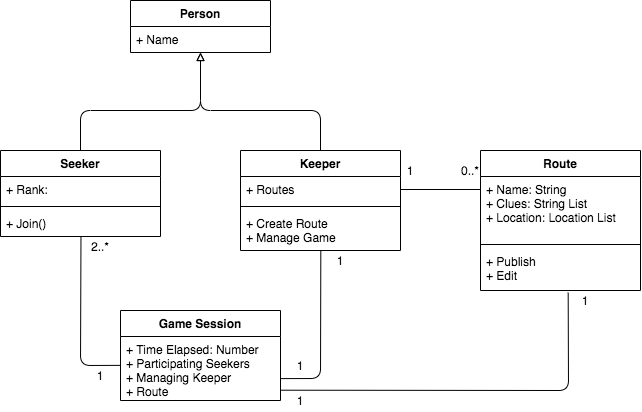

The diagram above was exported from draw.io. Its source (the exported page's mxGraphModel, read from the mxfile embedded in the PNG):
<mxGraphModel dx="788" dy="451" grid="1" gridSize="10" guides="1" tooltips="1" connect="1" arrows="1" fold="1" page="1" pageScale="1" pageWidth="827" pageHeight="1169" math="0" shadow="0">
  <root>
    <mxCell id="WIyWlLk6GJQsqaUBKTNV-0" />
    <mxCell id="WIyWlLk6GJQsqaUBKTNV-1" parent="WIyWlLk6GJQsqaUBKTNV-0" />
    <mxCell id="A0f184G5At_z1JzqmfXG-3" value="0..*" style="text;html=1;strokeColor=none;fillColor=none;align=center;verticalAlign=middle;whiteSpace=wrap;rounded=0;" parent="WIyWlLk6GJQsqaUBKTNV-1" vertex="1">
      <mxGeometry x="570" y="370" width="40" height="20" as="geometry" />
    </mxCell>
    <mxCell id="A0f184G5At_z1JzqmfXG-18" value="2..*" style="text;html=1;strokeColor=none;fillColor=none;align=center;verticalAlign=middle;whiteSpace=wrap;rounded=0;dashed=1;" parent="WIyWlLk6GJQsqaUBKTNV-1" vertex="1">
      <mxGeometry x="200" y="446" width="40" height="20" as="geometry" />
    </mxCell>
    <mxCell id="A0f184G5At_z1JzqmfXG-46" value="" style="endArrow=none;endSize=12;html=1;entryX=0.548;entryY=1.052;entryDx=0;entryDy=0;entryPerimeter=0;exitX=1.002;exitY=0.839;exitDx=0;exitDy=0;exitPerimeter=0;endFill=0;" parent="WIyWlLk6GJQsqaUBKTNV-1" source="A0f184G5At_z1JzqmfXG-45" target="A0f184G5At_z1JzqmfXG-34" edge="1">
      <mxGeometry x="-0.4383" width="160" relative="1" as="geometry">
        <mxPoint x="450" y="430" as="sourcePoint" />
        <mxPoint x="610" y="430" as="targetPoint" />
        <Array as="points">
          <mxPoint x="688" y="600" />
        </Array>
        <mxPoint as="offset" />
      </mxGeometry>
    </mxCell>
    <mxCell id="A0f184G5At_z1JzqmfXG-48" value="" style="endArrow=none;endSize=12;html=1;exitX=0.003;exitY=0.451;exitDx=0;exitDy=0;entryX=0.503;entryY=0.991;entryDx=0;entryDy=0;entryPerimeter=0;exitPerimeter=0;endFill=0;" parent="WIyWlLk6GJQsqaUBKTNV-1" source="A0f184G5At_z1JzqmfXG-45" target="A0f184G5At_z1JzqmfXG-53" edge="1">
      <mxGeometry x="0.1252" width="160" relative="1" as="geometry">
        <mxPoint x="370" y="450" as="sourcePoint" />
        <mxPoint x="530" y="450" as="targetPoint" />
        <Array as="points">
          <mxPoint x="200" y="575" />
        </Array>
        <mxPoint as="offset" />
      </mxGeometry>
    </mxCell>
    <mxCell id="A0f184G5At_z1JzqmfXG-50" value="Seeker" style="swimlane;fontStyle=1;align=center;verticalAlign=top;childLayout=stackLayout;horizontal=1;startSize=26;horizontalStack=0;resizeParent=1;resizeParentMax=0;resizeLast=0;collapsible=1;marginBottom=0;" parent="WIyWlLk6GJQsqaUBKTNV-1" vertex="1">
      <mxGeometry x="120" y="360" width="160" height="86" as="geometry" />
    </mxCell>
    <mxCell id="A0f184G5At_z1JzqmfXG-51" value="+ Rank: " style="text;strokeColor=none;fillColor=none;align=left;verticalAlign=top;spacingLeft=4;spacingRight=4;overflow=hidden;rotatable=0;points=[[0,0.5],[1,0.5]];portConstraint=eastwest;" parent="A0f184G5At_z1JzqmfXG-50" vertex="1">
      <mxGeometry y="26" width="160" height="26" as="geometry" />
    </mxCell>
    <mxCell id="A0f184G5At_z1JzqmfXG-52" value="" style="line;strokeWidth=1;fillColor=none;align=left;verticalAlign=middle;spacingTop=-1;spacingLeft=3;spacingRight=3;rotatable=0;labelPosition=right;points=[];portConstraint=eastwest;" parent="A0f184G5At_z1JzqmfXG-50" vertex="1">
      <mxGeometry y="52" width="160" height="8" as="geometry" />
    </mxCell>
    <mxCell id="A0f184G5At_z1JzqmfXG-53" value="+ Join()" style="text;strokeColor=none;fillColor=none;align=left;verticalAlign=top;spacingLeft=4;spacingRight=4;overflow=hidden;rotatable=0;points=[[0,0.5],[1,0.5]];portConstraint=eastwest;" parent="A0f184G5At_z1JzqmfXG-50" vertex="1">
      <mxGeometry y="60" width="160" height="26" as="geometry" />
    </mxCell>
    <mxCell id="A0f184G5At_z1JzqmfXG-54" value="Keeper" style="swimlane;fontStyle=1;align=center;verticalAlign=top;childLayout=stackLayout;horizontal=1;startSize=26;horizontalStack=0;resizeParent=1;resizeParentMax=0;resizeLast=0;collapsible=1;marginBottom=0;" parent="WIyWlLk6GJQsqaUBKTNV-1" vertex="1">
      <mxGeometry x="360" y="360" width="160" height="100" as="geometry" />
    </mxCell>
    <mxCell id="A0f184G5At_z1JzqmfXG-55" value="+ Routes" style="text;strokeColor=none;fillColor=none;align=left;verticalAlign=top;spacingLeft=4;spacingRight=4;overflow=hidden;rotatable=0;points=[[0,0.5],[1,0.5]];portConstraint=eastwest;" parent="A0f184G5At_z1JzqmfXG-54" vertex="1">
      <mxGeometry y="26" width="160" height="26" as="geometry" />
    </mxCell>
    <mxCell id="A0f184G5At_z1JzqmfXG-56" value="" style="line;strokeWidth=1;fillColor=none;align=left;verticalAlign=middle;spacingTop=-1;spacingLeft=3;spacingRight=3;rotatable=0;labelPosition=right;points=[];portConstraint=eastwest;" parent="A0f184G5At_z1JzqmfXG-54" vertex="1">
      <mxGeometry y="52" width="160" height="8" as="geometry" />
    </mxCell>
    <mxCell id="A0f184G5At_z1JzqmfXG-57" value="+ Create Route&#10;+ Manage Game" style="text;strokeColor=none;fillColor=none;align=left;verticalAlign=top;spacingLeft=4;spacingRight=4;overflow=hidden;rotatable=0;points=[[0,0.5],[1,0.5]];portConstraint=eastwest;" parent="A0f184G5At_z1JzqmfXG-54" vertex="1">
      <mxGeometry y="60" width="160" height="40" as="geometry" />
    </mxCell>
    <mxCell id="A0f184G5At_z1JzqmfXG-31" value="Route" style="swimlane;fontStyle=1;align=center;verticalAlign=top;childLayout=stackLayout;horizontal=1;startSize=26;horizontalStack=0;resizeParent=1;resizeParentMax=0;resizeLast=0;collapsible=1;marginBottom=0;" parent="WIyWlLk6GJQsqaUBKTNV-1" vertex="1">
      <mxGeometry x="600" y="360" width="160" height="140" as="geometry" />
    </mxCell>
    <mxCell id="A0f184G5At_z1JzqmfXG-32" value="+ Name: String&#10;+ Clues: String List&#10;+ Location: Location List&#10;&#10;" style="text;strokeColor=none;fillColor=none;align=left;verticalAlign=top;spacingLeft=4;spacingRight=4;overflow=hidden;rotatable=0;points=[[0,0.5],[1,0.5]];portConstraint=eastwest;" parent="A0f184G5At_z1JzqmfXG-31" vertex="1">
      <mxGeometry y="26" width="160" height="64" as="geometry" />
    </mxCell>
    <mxCell id="A0f184G5At_z1JzqmfXG-33" value="" style="line;strokeWidth=1;fillColor=none;align=left;verticalAlign=middle;spacingTop=-1;spacingLeft=3;spacingRight=3;rotatable=0;labelPosition=right;points=[];portConstraint=eastwest;" parent="A0f184G5At_z1JzqmfXG-31" vertex="1">
      <mxGeometry y="90" width="160" height="8" as="geometry" />
    </mxCell>
    <mxCell id="A0f184G5At_z1JzqmfXG-34" value="+ Publish&#10;+ Edit" style="text;strokeColor=none;fillColor=none;align=left;verticalAlign=top;spacingLeft=4;spacingRight=4;overflow=hidden;rotatable=0;points=[[0,0.5],[1,0.5]];portConstraint=eastwest;" parent="A0f184G5At_z1JzqmfXG-31" vertex="1">
      <mxGeometry y="98" width="160" height="42" as="geometry" />
    </mxCell>
    <mxCell id="A0f184G5At_z1JzqmfXG-61" value="" style="endArrow=none;endSize=12;html=1;exitX=1;exitY=0.5;exitDx=0;exitDy=0;entryX=0;entryY=0.203;entryDx=0;entryDy=0;entryPerimeter=0;endFill=0;" parent="WIyWlLk6GJQsqaUBKTNV-1" source="A0f184G5At_z1JzqmfXG-55" target="A0f184G5At_z1JzqmfXG-32" edge="1">
      <mxGeometry width="160" relative="1" as="geometry">
        <mxPoint x="510" y="420" as="sourcePoint" />
        <mxPoint x="670" y="420" as="targetPoint" />
      </mxGeometry>
    </mxCell>
    <mxCell id="A0f184G5At_z1JzqmfXG-62" value="1" style="text;html=1;strokeColor=none;fillColor=none;align=center;verticalAlign=middle;whiteSpace=wrap;rounded=0;" parent="WIyWlLk6GJQsqaUBKTNV-1" vertex="1">
      <mxGeometry x="690" y="500" width="30" height="20" as="geometry" />
    </mxCell>
    <mxCell id="A0f184G5At_z1JzqmfXG-67" value="" style="endArrow=none;html=1;edgeStyle=orthogonalEdgeStyle;exitX=0.5;exitY=1;exitDx=0;exitDy=0;entryX=0.5;entryY=0;entryDx=0;entryDy=0;startArrow=block;startFill=0;" parent="WIyWlLk6GJQsqaUBKTNV-1" source="A0f184G5At_z1JzqmfXG-63" target="A0f184G5At_z1JzqmfXG-54" edge="1">
      <mxGeometry relative="1" as="geometry">
        <mxPoint x="300" y="270" as="sourcePoint" />
        <mxPoint x="430" y="357" as="targetPoint" />
        <Array as="points">
          <mxPoint x="320" y="320" />
          <mxPoint x="440" y="320" />
        </Array>
      </mxGeometry>
    </mxCell>
    <mxCell id="A0f184G5At_z1JzqmfXG-70" value="" style="endArrow=none;html=1;edgeStyle=orthogonalEdgeStyle;entryX=0.5;entryY=0;entryDx=0;entryDy=0;exitX=0.5;exitY=1;exitDx=0;exitDy=0;startArrow=block;startFill=0;" parent="WIyWlLk6GJQsqaUBKTNV-1" source="A0f184G5At_z1JzqmfXG-63" target="A0f184G5At_z1JzqmfXG-50" edge="1">
      <mxGeometry relative="1" as="geometry">
        <mxPoint x="301" y="263" as="sourcePoint" />
        <mxPoint x="210" y="360" as="targetPoint" />
        <Array as="points">
          <mxPoint x="320" y="320" />
          <mxPoint x="200" y="320" />
        </Array>
      </mxGeometry>
    </mxCell>
    <mxCell id="A0f184G5At_z1JzqmfXG-42" value="Game Session" style="swimlane;fontStyle=1;align=center;verticalAlign=top;childLayout=stackLayout;horizontal=1;startSize=26;horizontalStack=0;resizeParent=1;resizeParentMax=0;resizeLast=0;collapsible=1;marginBottom=0;" parent="WIyWlLk6GJQsqaUBKTNV-1" vertex="1">
      <mxGeometry x="240" y="520" width="160" height="90" as="geometry" />
    </mxCell>
    <mxCell id="A0f184G5At_z1JzqmfXG-45" value="+ Time Elapsed: Number&#10;+ Participating Seekers&#10;+ Managing Keeper&#10;+ Route" style="text;strokeColor=none;fillColor=none;align=left;verticalAlign=top;spacingLeft=4;spacingRight=4;overflow=hidden;rotatable=0;points=[[0,0.5],[1,0.5]];portConstraint=eastwest;" parent="A0f184G5At_z1JzqmfXG-42" vertex="1">
      <mxGeometry y="26" width="160" height="64" as="geometry" />
    </mxCell>
    <mxCell id="A0f184G5At_z1JzqmfXG-63" value="Person" style="swimlane;fontStyle=1;childLayout=stackLayout;horizontal=1;startSize=26;fillColor=none;horizontalStack=0;resizeParent=1;resizeParentMax=0;resizeLast=0;collapsible=1;marginBottom=0;" parent="WIyWlLk6GJQsqaUBKTNV-1" vertex="1">
      <mxGeometry x="250" y="210" width="140" height="52" as="geometry" />
    </mxCell>
    <mxCell id="A0f184G5At_z1JzqmfXG-64" value="+ Name" style="text;strokeColor=none;fillColor=none;align=left;verticalAlign=top;spacingLeft=4;spacingRight=4;overflow=hidden;rotatable=0;points=[[0,0.5],[1,0.5]];portConstraint=eastwest;" parent="A0f184G5At_z1JzqmfXG-63" vertex="1">
      <mxGeometry y="26" width="140" height="26" as="geometry" />
    </mxCell>
    <mxCell id="A0f184G5At_z1JzqmfXG-73" value="" style="endArrow=none;endSize=12;html=1;entryX=0.502;entryY=1.005;entryDx=0;entryDy=0;entryPerimeter=0;exitX=1.004;exitY=0.658;exitDx=0;exitDy=0;exitPerimeter=0;endFill=0;" parent="WIyWlLk6GJQsqaUBKTNV-1" source="A0f184G5At_z1JzqmfXG-45" target="A0f184G5At_z1JzqmfXG-57" edge="1">
      <mxGeometry x="0.2016" width="160" relative="1" as="geometry">
        <mxPoint x="400" y="570" as="sourcePoint" />
        <mxPoint x="560" y="570" as="targetPoint" />
        <Array as="points">
          <mxPoint x="440" y="588" />
        </Array>
        <mxPoint as="offset" />
      </mxGeometry>
    </mxCell>
    <mxCell id="A0f184G5At_z1JzqmfXG-74" value="1" style="text;html=1;strokeColor=none;fillColor=none;align=center;verticalAlign=middle;whiteSpace=wrap;rounded=0;" parent="WIyWlLk6GJQsqaUBKTNV-1" vertex="1">
      <mxGeometry x="440" y="460" width="40" height="20" as="geometry" />
    </mxCell>
    <mxCell id="J-_FuPCNZoivs4Hpt-q8-0" value="1" style="text;html=1;strokeColor=none;fillColor=none;align=center;verticalAlign=middle;whiteSpace=wrap;rounded=0;dashed=1;" vertex="1" parent="WIyWlLk6GJQsqaUBKTNV-1">
      <mxGeometry x="200" y="575" width="40" height="20" as="geometry" />
    </mxCell>
    <mxCell id="J-_FuPCNZoivs4Hpt-q8-1" value="1" style="text;html=1;strokeColor=none;fillColor=none;align=center;verticalAlign=middle;whiteSpace=wrap;rounded=0;dashed=1;" vertex="1" parent="WIyWlLk6GJQsqaUBKTNV-1">
      <mxGeometry x="400" y="565" width="40" height="20" as="geometry" />
    </mxCell>
    <mxCell id="J-_FuPCNZoivs4Hpt-q8-2" value="1" style="text;html=1;strokeColor=none;fillColor=none;align=center;verticalAlign=middle;whiteSpace=wrap;rounded=0;" vertex="1" parent="WIyWlLk6GJQsqaUBKTNV-1">
      <mxGeometry x="510" y="370" width="40" height="20" as="geometry" />
    </mxCell>
    <mxCell id="J-_FuPCNZoivs4Hpt-q8-3" value="1" style="text;html=1;strokeColor=none;fillColor=none;align=center;verticalAlign=middle;whiteSpace=wrap;rounded=0;" vertex="1" parent="WIyWlLk6GJQsqaUBKTNV-1">
      <mxGeometry x="405" y="600" width="30" height="20" as="geometry" />
    </mxCell>
  </root>
</mxGraphModel>